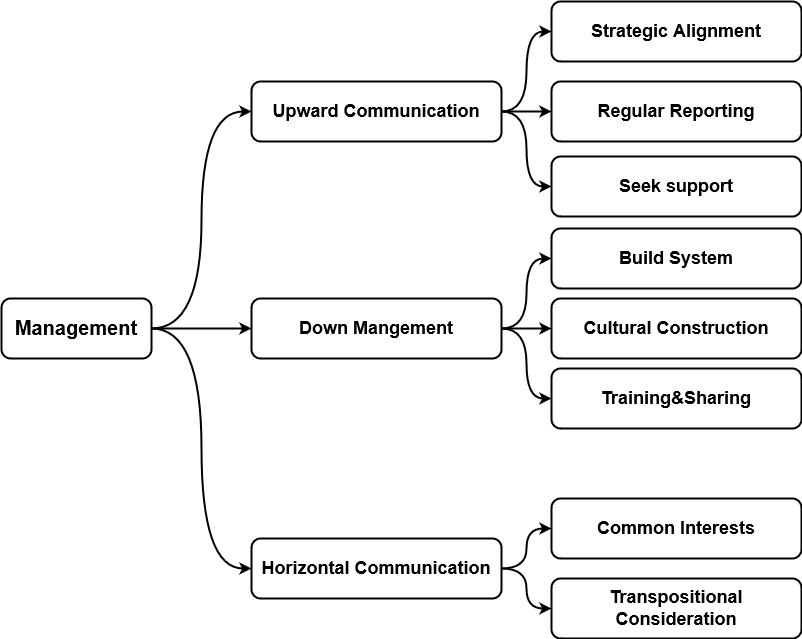

The diagram above was exported from draw.io. Its source (the exported page's mxGraphModel, read from the mxfile embedded in the PNG):
<mxGraphModel dx="1434" dy="754" grid="1" gridSize="10" guides="1" tooltips="1" connect="1" arrows="1" fold="1" page="1" pageScale="1" pageWidth="827" pageHeight="1169" math="0" shadow="0">
  <root>
    <mxCell id="0" />
    <mxCell id="1" parent="0" />
    <mxCell id="MkUcIYTJbwtogpU_4dGd-1" style="edgeStyle=orthogonalEdgeStyle;rounded=0;orthogonalLoop=1;jettySize=auto;html=1;exitX=1;exitY=0.5;exitDx=0;exitDy=0;entryX=0;entryY=0.5;entryDx=0;entryDy=0;fontSize=20;fontColor=#000000;strokeWidth=2;curved=1;" edge="1" parent="1" source="MkUcIYTJbwtogpU_4dGd-4" target="MkUcIYTJbwtogpU_4dGd-8">
      <mxGeometry relative="1" as="geometry" />
    </mxCell>
    <mxCell id="MkUcIYTJbwtogpU_4dGd-2" style="edgeStyle=orthogonalEdgeStyle;curved=1;rounded=0;orthogonalLoop=1;jettySize=auto;html=1;exitX=1;exitY=0.5;exitDx=0;exitDy=0;entryX=0;entryY=0.5;entryDx=0;entryDy=0;strokeWidth=2;fontSize=20;fontColor=#000000;" edge="1" parent="1" source="MkUcIYTJbwtogpU_4dGd-4" target="MkUcIYTJbwtogpU_4dGd-12">
      <mxGeometry relative="1" as="geometry" />
    </mxCell>
    <mxCell id="MkUcIYTJbwtogpU_4dGd-3" style="edgeStyle=orthogonalEdgeStyle;curved=1;rounded=0;orthogonalLoop=1;jettySize=auto;html=1;exitX=1;exitY=0.5;exitDx=0;exitDy=0;entryX=0;entryY=0.5;entryDx=0;entryDy=0;strokeWidth=2;fontSize=20;fontColor=#000000;" edge="1" parent="1" source="MkUcIYTJbwtogpU_4dGd-4" target="MkUcIYTJbwtogpU_4dGd-15">
      <mxGeometry relative="1" as="geometry" />
    </mxCell>
    <mxCell id="MkUcIYTJbwtogpU_4dGd-4" value="Management" style="rounded=1;whiteSpace=wrap;html=1;strokeWidth=2;fontSize=20;fontColor=#000000;fontStyle=1" vertex="1" parent="1">
      <mxGeometry x="10" y="817" width="150" height="60" as="geometry" />
    </mxCell>
    <mxCell id="MkUcIYTJbwtogpU_4dGd-5" style="edgeStyle=orthogonalEdgeStyle;curved=1;rounded=0;orthogonalLoop=1;jettySize=auto;html=1;exitX=1;exitY=0.5;exitDx=0;exitDy=0;entryX=0;entryY=0.5;entryDx=0;entryDy=0;strokeWidth=2;fontSize=20;fontColor=#000000;" edge="1" parent="1" source="MkUcIYTJbwtogpU_4dGd-8" target="MkUcIYTJbwtogpU_4dGd-16">
      <mxGeometry relative="1" as="geometry" />
    </mxCell>
    <mxCell id="MkUcIYTJbwtogpU_4dGd-6" style="edgeStyle=orthogonalEdgeStyle;curved=1;rounded=0;orthogonalLoop=1;jettySize=auto;html=1;exitX=1;exitY=0.5;exitDx=0;exitDy=0;entryX=0;entryY=0.5;entryDx=0;entryDy=0;strokeWidth=2;fontSize=20;fontColor=#000000;" edge="1" parent="1" source="MkUcIYTJbwtogpU_4dGd-8" target="MkUcIYTJbwtogpU_4dGd-17">
      <mxGeometry relative="1" as="geometry" />
    </mxCell>
    <mxCell id="MkUcIYTJbwtogpU_4dGd-7" style="edgeStyle=orthogonalEdgeStyle;curved=1;rounded=0;orthogonalLoop=1;jettySize=auto;html=1;exitX=1;exitY=0.5;exitDx=0;exitDy=0;entryX=0;entryY=0.5;entryDx=0;entryDy=0;strokeWidth=2;fontSize=20;fontColor=#000000;" edge="1" parent="1" source="MkUcIYTJbwtogpU_4dGd-8" target="MkUcIYTJbwtogpU_4dGd-18">
      <mxGeometry relative="1" as="geometry" />
    </mxCell>
    <mxCell id="MkUcIYTJbwtogpU_4dGd-8" value="Upward Communication" style="rounded=1;whiteSpace=wrap;html=1;strokeWidth=2;fontSize=18;fontColor=#000000;fontStyle=1" vertex="1" parent="1">
      <mxGeometry x="260" y="600" width="250" height="60" as="geometry" />
    </mxCell>
    <mxCell id="MkUcIYTJbwtogpU_4dGd-9" style="edgeStyle=orthogonalEdgeStyle;curved=1;rounded=0;orthogonalLoop=1;jettySize=auto;html=1;exitX=1;exitY=0.5;exitDx=0;exitDy=0;entryX=0;entryY=0.5;entryDx=0;entryDy=0;strokeWidth=2;fontSize=20;fontColor=#000000;" edge="1" parent="1" source="MkUcIYTJbwtogpU_4dGd-12" target="MkUcIYTJbwtogpU_4dGd-19">
      <mxGeometry relative="1" as="geometry" />
    </mxCell>
    <mxCell id="MkUcIYTJbwtogpU_4dGd-10" style="edgeStyle=orthogonalEdgeStyle;curved=1;rounded=0;orthogonalLoop=1;jettySize=auto;html=1;exitX=1;exitY=0.5;exitDx=0;exitDy=0;entryX=0;entryY=0.5;entryDx=0;entryDy=0;strokeWidth=2;fontSize=20;fontColor=#000000;" edge="1" parent="1" source="MkUcIYTJbwtogpU_4dGd-12" target="MkUcIYTJbwtogpU_4dGd-21">
      <mxGeometry relative="1" as="geometry" />
    </mxCell>
    <mxCell id="MkUcIYTJbwtogpU_4dGd-11" style="edgeStyle=orthogonalEdgeStyle;curved=1;rounded=0;orthogonalLoop=1;jettySize=auto;html=1;exitX=1;exitY=0.5;exitDx=0;exitDy=0;strokeWidth=2;fontSize=20;fontColor=#000000;" edge="1" parent="1" source="MkUcIYTJbwtogpU_4dGd-12" target="MkUcIYTJbwtogpU_4dGd-20">
      <mxGeometry relative="1" as="geometry" />
    </mxCell>
    <mxCell id="MkUcIYTJbwtogpU_4dGd-12" value="Down Mangement" style="rounded=1;whiteSpace=wrap;html=1;strokeWidth=2;fontSize=18;fontColor=#000000;fontStyle=1" vertex="1" parent="1">
      <mxGeometry x="260" y="817" width="250" height="60" as="geometry" />
    </mxCell>
    <mxCell id="MkUcIYTJbwtogpU_4dGd-13" style="edgeStyle=orthogonalEdgeStyle;curved=1;rounded=0;orthogonalLoop=1;jettySize=auto;html=1;exitX=1;exitY=0.5;exitDx=0;exitDy=0;entryX=0;entryY=0.5;entryDx=0;entryDy=0;strokeWidth=2;fontSize=20;fontColor=#000000;" edge="1" parent="1" source="MkUcIYTJbwtogpU_4dGd-15" target="MkUcIYTJbwtogpU_4dGd-22">
      <mxGeometry relative="1" as="geometry" />
    </mxCell>
    <mxCell id="MkUcIYTJbwtogpU_4dGd-14" style="edgeStyle=orthogonalEdgeStyle;curved=1;rounded=0;orthogonalLoop=1;jettySize=auto;html=1;exitX=1;exitY=0.5;exitDx=0;exitDy=0;entryX=0;entryY=0.5;entryDx=0;entryDy=0;strokeWidth=2;fontSize=20;fontColor=#000000;" edge="1" parent="1" source="MkUcIYTJbwtogpU_4dGd-15" target="MkUcIYTJbwtogpU_4dGd-23">
      <mxGeometry relative="1" as="geometry" />
    </mxCell>
    <mxCell id="MkUcIYTJbwtogpU_4dGd-15" value="Horizontal Communication" style="rounded=1;whiteSpace=wrap;html=1;strokeWidth=2;fontSize=18;fontColor=#000000;fontStyle=1" vertex="1" parent="1">
      <mxGeometry x="260" y="1057" width="250" height="60" as="geometry" />
    </mxCell>
    <mxCell id="MkUcIYTJbwtogpU_4dGd-16" value="Strategic Alignment" style="rounded=1;whiteSpace=wrap;html=1;strokeWidth=2;fontSize=18;fontColor=#000000;fontStyle=1" vertex="1" parent="1">
      <mxGeometry x="560" y="520" width="250" height="60" as="geometry" />
    </mxCell>
    <mxCell id="MkUcIYTJbwtogpU_4dGd-17" value="Regular Reporting" style="rounded=1;whiteSpace=wrap;html=1;strokeWidth=2;fontSize=18;fontColor=#000000;fontStyle=1" vertex="1" parent="1">
      <mxGeometry x="560" y="600" width="250" height="60" as="geometry" />
    </mxCell>
    <mxCell id="MkUcIYTJbwtogpU_4dGd-18" value="Seek support" style="rounded=1;whiteSpace=wrap;html=1;strokeWidth=2;fontSize=18;fontColor=#000000;fontStyle=1" vertex="1" parent="1">
      <mxGeometry x="560" y="675" width="250" height="60" as="geometry" />
    </mxCell>
    <mxCell id="MkUcIYTJbwtogpU_4dGd-19" value="Build System" style="rounded=1;whiteSpace=wrap;html=1;strokeWidth=2;fontSize=18;fontColor=#000000;fontStyle=1" vertex="1" parent="1">
      <mxGeometry x="560" y="747" width="250" height="60" as="geometry" />
    </mxCell>
    <mxCell id="MkUcIYTJbwtogpU_4dGd-20" value="&lt;div&gt;Cultural Construction&lt;/div&gt;" style="rounded=1;whiteSpace=wrap;html=1;strokeWidth=2;fontSize=18;fontColor=#000000;fontStyle=1" vertex="1" parent="1">
      <mxGeometry x="560" y="817" width="250" height="60" as="geometry" />
    </mxCell>
    <mxCell id="MkUcIYTJbwtogpU_4dGd-21" value="Training&amp;amp;Sharing" style="rounded=1;whiteSpace=wrap;html=1;strokeWidth=2;fontSize=18;fontColor=#000000;fontStyle=1" vertex="1" parent="1">
      <mxGeometry x="560" y="887" width="250" height="60" as="geometry" />
    </mxCell>
    <mxCell id="MkUcIYTJbwtogpU_4dGd-22" value="Common Interests" style="rounded=1;whiteSpace=wrap;html=1;strokeWidth=2;fontSize=18;fontColor=#000000;fontStyle=1" vertex="1" parent="1">
      <mxGeometry x="560" y="1017" width="250" height="60" as="geometry" />
    </mxCell>
    <mxCell id="MkUcIYTJbwtogpU_4dGd-23" value="Transpositional Consideration" style="rounded=1;whiteSpace=wrap;html=1;strokeWidth=2;fontSize=18;fontColor=#000000;fontStyle=1" vertex="1" parent="1">
      <mxGeometry x="560" y="1097" width="250" height="60" as="geometry" />
    </mxCell>
  </root>
</mxGraphModel>